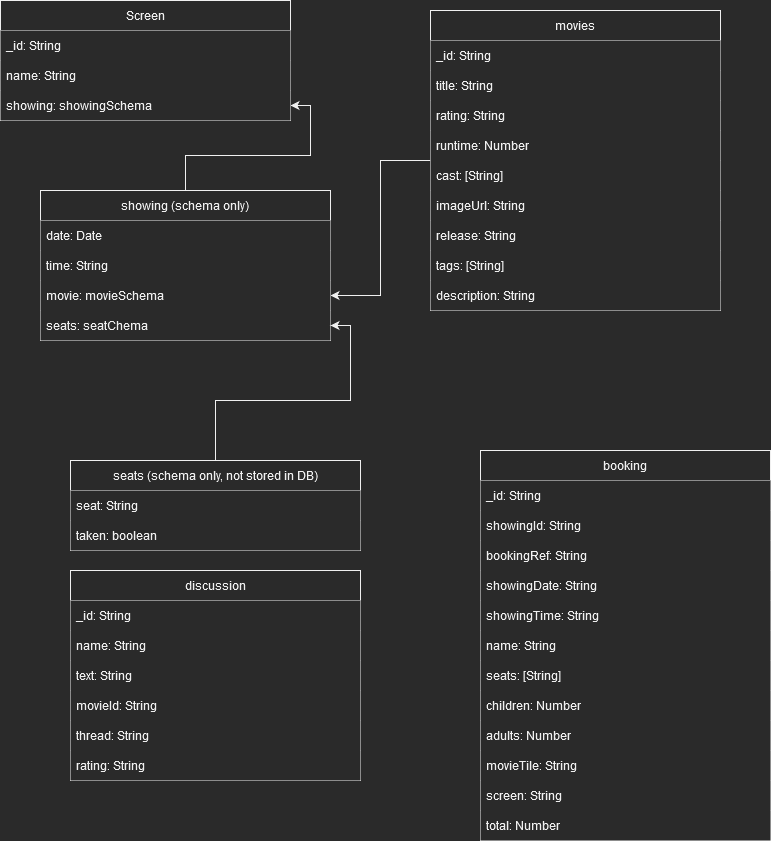

The diagram above was exported from draw.io. Its source (the exported page's mxGraphModel, read from the mxfile embedded in the PNG):
<mxGraphModel dx="1254" dy="664" grid="1" gridSize="10" guides="1" tooltips="1" connect="1" arrows="1" fold="1" page="1" pageScale="1" pageWidth="850" pageHeight="1100" math="0" shadow="0" extFonts="Permanent Marker^https://fonts.googleapis.com/css?family=Permanent+Marker">
  <root>
    <mxCell id="0" />
    <mxCell id="1" parent="0" />
    <mxCell id="6GA3XcdgtxuczLbQneUB-82" style="edgeStyle=orthogonalEdgeStyle;rounded=0;orthogonalLoop=1;jettySize=auto;html=1;" edge="1" parent="1" source="6GA3XcdgtxuczLbQneUB-12" target="6GA3XcdgtxuczLbQneUB-50">
      <mxGeometry relative="1" as="geometry" />
    </mxCell>
    <mxCell id="6GA3XcdgtxuczLbQneUB-12" value="movies" style="swimlane;fontStyle=0;childLayout=stackLayout;horizontal=1;startSize=30;horizontalStack=0;resizeParent=1;resizeParentMax=0;resizeLast=0;collapsible=1;marginBottom=0;" vertex="1" parent="1">
      <mxGeometry x="470" y="60" width="290" height="300" as="geometry" />
    </mxCell>
    <mxCell id="6GA3XcdgtxuczLbQneUB-13" value="_id: String" style="text;strokeColor=none;fillColor=default;align=left;verticalAlign=middle;spacingLeft=4;spacingRight=4;overflow=hidden;points=[[0,0.5],[1,0.5]];portConstraint=eastwest;rotatable=0;" vertex="1" parent="6GA3XcdgtxuczLbQneUB-12">
      <mxGeometry y="30" width="290" height="30" as="geometry" />
    </mxCell>
    <mxCell id="6GA3XcdgtxuczLbQneUB-14" value="title: String" style="text;strokeColor=none;fillColor=default;align=left;verticalAlign=middle;spacingLeft=4;spacingRight=4;overflow=hidden;points=[[0,0.5],[1,0.5]];portConstraint=eastwest;rotatable=0;" vertex="1" parent="6GA3XcdgtxuczLbQneUB-12">
      <mxGeometry y="60" width="290" height="30" as="geometry" />
    </mxCell>
    <mxCell id="6GA3XcdgtxuczLbQneUB-15" value="rating: String" style="text;strokeColor=none;fillColor=default;align=left;verticalAlign=middle;spacingLeft=4;spacingRight=4;overflow=hidden;points=[[0,0.5],[1,0.5]];portConstraint=eastwest;rotatable=0;" vertex="1" parent="6GA3XcdgtxuczLbQneUB-12">
      <mxGeometry y="90" width="290" height="30" as="geometry" />
    </mxCell>
    <mxCell id="6GA3XcdgtxuczLbQneUB-16" value="runtime: Number" style="text;strokeColor=none;fillColor=default;align=left;verticalAlign=middle;spacingLeft=4;spacingRight=4;overflow=hidden;points=[[0,0.5],[1,0.5]];portConstraint=eastwest;rotatable=0;" vertex="1" parent="6GA3XcdgtxuczLbQneUB-12">
      <mxGeometry y="120" width="290" height="30" as="geometry" />
    </mxCell>
    <mxCell id="6GA3XcdgtxuczLbQneUB-17" value="cast: [String]" style="text;strokeColor=none;fillColor=default;align=left;verticalAlign=middle;spacingLeft=4;spacingRight=4;overflow=hidden;points=[[0,0.5],[1,0.5]];portConstraint=eastwest;rotatable=0;" vertex="1" parent="6GA3XcdgtxuczLbQneUB-12">
      <mxGeometry y="150" width="290" height="30" as="geometry" />
    </mxCell>
    <mxCell id="6GA3XcdgtxuczLbQneUB-18" value="imageUrl: String" style="text;strokeColor=none;fillColor=default;align=left;verticalAlign=middle;spacingLeft=4;spacingRight=4;overflow=hidden;points=[[0,0.5],[1,0.5]];portConstraint=eastwest;rotatable=0;" vertex="1" parent="6GA3XcdgtxuczLbQneUB-12">
      <mxGeometry y="180" width="290" height="30" as="geometry" />
    </mxCell>
    <mxCell id="6GA3XcdgtxuczLbQneUB-19" value="release: String" style="text;strokeColor=none;fillColor=default;align=left;verticalAlign=middle;spacingLeft=4;spacingRight=4;overflow=hidden;points=[[0,0.5],[1,0.5]];portConstraint=eastwest;rotatable=0;" vertex="1" parent="6GA3XcdgtxuczLbQneUB-12">
      <mxGeometry y="210" width="290" height="30" as="geometry" />
    </mxCell>
    <mxCell id="6GA3XcdgtxuczLbQneUB-20" value="tags: [String]" style="text;strokeColor=none;fillColor=default;align=left;verticalAlign=middle;spacingLeft=4;spacingRight=4;overflow=hidden;points=[[0,0.5],[1,0.5]];portConstraint=eastwest;rotatable=0;" vertex="1" parent="6GA3XcdgtxuczLbQneUB-12">
      <mxGeometry y="240" width="290" height="30" as="geometry" />
    </mxCell>
    <mxCell id="6GA3XcdgtxuczLbQneUB-21" value="description: String" style="text;strokeColor=none;fillColor=default;align=left;verticalAlign=middle;spacingLeft=4;spacingRight=4;overflow=hidden;points=[[0,0.5],[1,0.5]];portConstraint=eastwest;rotatable=0;" vertex="1" parent="6GA3XcdgtxuczLbQneUB-12">
      <mxGeometry y="270" width="290" height="30" as="geometry" />
    </mxCell>
    <mxCell id="6GA3XcdgtxuczLbQneUB-22" value="booking" style="swimlane;fontStyle=0;childLayout=stackLayout;horizontal=1;startSize=30;horizontalStack=0;resizeParent=1;resizeParentMax=0;resizeLast=0;collapsible=1;marginBottom=0;" vertex="1" parent="1">
      <mxGeometry x="520" y="500" width="290" height="390" as="geometry" />
    </mxCell>
    <mxCell id="6GA3XcdgtxuczLbQneUB-23" value="_id: String" style="text;strokeColor=none;fillColor=default;align=left;verticalAlign=middle;spacingLeft=4;spacingRight=4;overflow=hidden;points=[[0,0.5],[1,0.5]];portConstraint=eastwest;rotatable=0;" vertex="1" parent="6GA3XcdgtxuczLbQneUB-22">
      <mxGeometry y="30" width="290" height="30" as="geometry" />
    </mxCell>
    <mxCell id="6GA3XcdgtxuczLbQneUB-72" value="showingId: String" style="text;strokeColor=none;fillColor=default;align=left;verticalAlign=middle;spacingLeft=4;spacingRight=4;overflow=hidden;points=[[0,0.5],[1,0.5]];portConstraint=eastwest;rotatable=0;" vertex="1" parent="6GA3XcdgtxuczLbQneUB-22">
      <mxGeometry y="60" width="290" height="30" as="geometry" />
    </mxCell>
    <mxCell id="6GA3XcdgtxuczLbQneUB-24" value="bookingRef: String" style="text;strokeColor=none;fillColor=default;align=left;verticalAlign=middle;spacingLeft=4;spacingRight=4;overflow=hidden;points=[[0,0.5],[1,0.5]];portConstraint=eastwest;rotatable=0;" vertex="1" parent="6GA3XcdgtxuczLbQneUB-22">
      <mxGeometry y="90" width="290" height="30" as="geometry" />
    </mxCell>
    <mxCell id="6GA3XcdgtxuczLbQneUB-25" value="showingDate: String" style="text;strokeColor=none;fillColor=default;align=left;verticalAlign=middle;spacingLeft=4;spacingRight=4;overflow=hidden;points=[[0,0.5],[1,0.5]];portConstraint=eastwest;rotatable=0;" vertex="1" parent="6GA3XcdgtxuczLbQneUB-22">
      <mxGeometry y="120" width="290" height="30" as="geometry" />
    </mxCell>
    <mxCell id="6GA3XcdgtxuczLbQneUB-26" value="showingTime: String" style="text;strokeColor=none;fillColor=default;align=left;verticalAlign=middle;spacingLeft=4;spacingRight=4;overflow=hidden;points=[[0,0.5],[1,0.5]];portConstraint=eastwest;rotatable=0;" vertex="1" parent="6GA3XcdgtxuczLbQneUB-22">
      <mxGeometry y="150" width="290" height="30" as="geometry" />
    </mxCell>
    <mxCell id="6GA3XcdgtxuczLbQneUB-27" value="name: String" style="text;strokeColor=none;fillColor=default;align=left;verticalAlign=middle;spacingLeft=4;spacingRight=4;overflow=hidden;points=[[0,0.5],[1,0.5]];portConstraint=eastwest;rotatable=0;" vertex="1" parent="6GA3XcdgtxuczLbQneUB-22">
      <mxGeometry y="180" width="290" height="30" as="geometry" />
    </mxCell>
    <mxCell id="6GA3XcdgtxuczLbQneUB-28" value="seats: [String]" style="text;strokeColor=none;fillColor=default;align=left;verticalAlign=middle;spacingLeft=4;spacingRight=4;overflow=hidden;points=[[0,0.5],[1,0.5]];portConstraint=eastwest;rotatable=0;" vertex="1" parent="6GA3XcdgtxuczLbQneUB-22">
      <mxGeometry y="210" width="290" height="30" as="geometry" />
    </mxCell>
    <mxCell id="6GA3XcdgtxuczLbQneUB-29" value="children: Number" style="text;strokeColor=none;fillColor=default;align=left;verticalAlign=middle;spacingLeft=4;spacingRight=4;overflow=hidden;points=[[0,0.5],[1,0.5]];portConstraint=eastwest;rotatable=0;" vertex="1" parent="6GA3XcdgtxuczLbQneUB-22">
      <mxGeometry y="240" width="290" height="30" as="geometry" />
    </mxCell>
    <mxCell id="6GA3XcdgtxuczLbQneUB-30" value="adults: Number" style="text;strokeColor=none;fillColor=default;align=left;verticalAlign=middle;spacingLeft=4;spacingRight=4;overflow=hidden;points=[[0,0.5],[1,0.5]];portConstraint=eastwest;rotatable=0;" vertex="1" parent="6GA3XcdgtxuczLbQneUB-22">
      <mxGeometry y="270" width="290" height="30" as="geometry" />
    </mxCell>
    <mxCell id="6GA3XcdgtxuczLbQneUB-31" value="movieTile: String" style="text;strokeColor=none;fillColor=default;align=left;verticalAlign=middle;spacingLeft=4;spacingRight=4;overflow=hidden;points=[[0,0.5],[1,0.5]];portConstraint=eastwest;rotatable=0;" vertex="1" parent="6GA3XcdgtxuczLbQneUB-22">
      <mxGeometry y="300" width="290" height="30" as="geometry" />
    </mxCell>
    <mxCell id="6GA3XcdgtxuczLbQneUB-32" value="screen: String" style="text;strokeColor=none;fillColor=default;align=left;verticalAlign=middle;spacingLeft=4;spacingRight=4;overflow=hidden;points=[[0,0.5],[1,0.5]];portConstraint=eastwest;rotatable=0;" vertex="1" parent="6GA3XcdgtxuczLbQneUB-22">
      <mxGeometry y="330" width="290" height="30" as="geometry" />
    </mxCell>
    <mxCell id="6GA3XcdgtxuczLbQneUB-33" value="total: Number" style="text;strokeColor=none;fillColor=default;align=left;verticalAlign=middle;spacingLeft=4;spacingRight=4;overflow=hidden;points=[[0,0.5],[1,0.5]];portConstraint=eastwest;rotatable=0;" vertex="1" parent="6GA3XcdgtxuczLbQneUB-22">
      <mxGeometry y="360" width="290" height="30" as="geometry" />
    </mxCell>
    <mxCell id="6GA3XcdgtxuczLbQneUB-34" value="discussion" style="swimlane;fontStyle=0;childLayout=stackLayout;horizontal=1;startSize=30;horizontalStack=0;resizeParent=1;resizeParentMax=0;resizeLast=0;collapsible=1;marginBottom=0;" vertex="1" parent="1">
      <mxGeometry x="110" y="620" width="290" height="210" as="geometry" />
    </mxCell>
    <mxCell id="6GA3XcdgtxuczLbQneUB-35" value="_id: String" style="text;strokeColor=none;fillColor=default;align=left;verticalAlign=middle;spacingLeft=4;spacingRight=4;overflow=hidden;points=[[0,0.5],[1,0.5]];portConstraint=eastwest;rotatable=0;" vertex="1" parent="6GA3XcdgtxuczLbQneUB-34">
      <mxGeometry y="30" width="290" height="30" as="geometry" />
    </mxCell>
    <mxCell id="6GA3XcdgtxuczLbQneUB-36" value="name: String" style="text;strokeColor=none;fillColor=default;align=left;verticalAlign=middle;spacingLeft=4;spacingRight=4;overflow=hidden;points=[[0,0.5],[1,0.5]];portConstraint=eastwest;rotatable=0;" vertex="1" parent="6GA3XcdgtxuczLbQneUB-34">
      <mxGeometry y="60" width="290" height="30" as="geometry" />
    </mxCell>
    <mxCell id="6GA3XcdgtxuczLbQneUB-37" value="text: String" style="text;strokeColor=none;fillColor=default;align=left;verticalAlign=middle;spacingLeft=4;spacingRight=4;overflow=hidden;points=[[0,0.5],[1,0.5]];portConstraint=eastwest;rotatable=0;" vertex="1" parent="6GA3XcdgtxuczLbQneUB-34">
      <mxGeometry y="90" width="290" height="30" as="geometry" />
    </mxCell>
    <mxCell id="6GA3XcdgtxuczLbQneUB-38" value="movieId: String" style="text;strokeColor=none;fillColor=default;align=left;verticalAlign=middle;spacingLeft=4;spacingRight=4;overflow=hidden;points=[[0,0.5],[1,0.5]];portConstraint=eastwest;rotatable=0;" vertex="1" parent="6GA3XcdgtxuczLbQneUB-34">
      <mxGeometry y="120" width="290" height="30" as="geometry" />
    </mxCell>
    <mxCell id="6GA3XcdgtxuczLbQneUB-39" value="thread: String" style="text;strokeColor=none;fillColor=default;align=left;verticalAlign=middle;spacingLeft=4;spacingRight=4;overflow=hidden;points=[[0,0.5],[1,0.5]];portConstraint=eastwest;rotatable=0;" vertex="1" parent="6GA3XcdgtxuczLbQneUB-34">
      <mxGeometry y="150" width="290" height="30" as="geometry" />
    </mxCell>
    <mxCell id="6GA3XcdgtxuczLbQneUB-40" value="rating: String" style="text;strokeColor=none;fillColor=default;align=left;verticalAlign=middle;spacingLeft=4;spacingRight=4;overflow=hidden;points=[[0,0.5],[1,0.5]];portConstraint=eastwest;rotatable=0;" vertex="1" parent="6GA3XcdgtxuczLbQneUB-34">
      <mxGeometry y="180" width="290" height="30" as="geometry" />
    </mxCell>
    <mxCell id="6GA3XcdgtxuczLbQneUB-81" style="edgeStyle=orthogonalEdgeStyle;rounded=0;orthogonalLoop=1;jettySize=auto;html=1;" edge="1" parent="1" source="6GA3XcdgtxuczLbQneUB-44" target="6GA3XcdgtxuczLbQneUB-76">
      <mxGeometry relative="1" as="geometry" />
    </mxCell>
    <mxCell id="6GA3XcdgtxuczLbQneUB-44" value="showing (schema only)" style="swimlane;fontStyle=0;childLayout=stackLayout;horizontal=1;startSize=30;horizontalStack=0;resizeParent=1;resizeParentMax=0;resizeLast=0;collapsible=1;marginBottom=0;" vertex="1" parent="1">
      <mxGeometry x="80" y="240" width="290" height="150" as="geometry" />
    </mxCell>
    <mxCell id="6GA3XcdgtxuczLbQneUB-45" value="date: Date" style="text;strokeColor=none;fillColor=default;align=left;verticalAlign=middle;spacingLeft=4;spacingRight=4;overflow=hidden;points=[[0,0.5],[1,0.5]];portConstraint=eastwest;rotatable=0;" vertex="1" parent="6GA3XcdgtxuczLbQneUB-44">
      <mxGeometry y="30" width="290" height="30" as="geometry" />
    </mxCell>
    <mxCell id="6GA3XcdgtxuczLbQneUB-46" value="time: String" style="text;strokeColor=none;fillColor=default;align=left;verticalAlign=middle;spacingLeft=4;spacingRight=4;overflow=hidden;points=[[0,0.5],[1,0.5]];portConstraint=eastwest;rotatable=0;" vertex="1" parent="6GA3XcdgtxuczLbQneUB-44">
      <mxGeometry y="60" width="290" height="30" as="geometry" />
    </mxCell>
    <mxCell id="6GA3XcdgtxuczLbQneUB-50" value="movie: movieSchema" style="text;strokeColor=none;fillColor=default;align=left;verticalAlign=middle;spacingLeft=4;spacingRight=4;overflow=hidden;points=[[0,0.5],[1,0.5]];portConstraint=eastwest;rotatable=0;" vertex="1" parent="6GA3XcdgtxuczLbQneUB-44">
      <mxGeometry y="90" width="290" height="30" as="geometry" />
    </mxCell>
    <mxCell id="6GA3XcdgtxuczLbQneUB-62" value="seats: seatChema" style="text;strokeColor=none;fillColor=default;align=left;verticalAlign=middle;spacingLeft=4;spacingRight=4;overflow=hidden;points=[[0,0.5],[1,0.5]];portConstraint=eastwest;rotatable=0;" vertex="1" parent="6GA3XcdgtxuczLbQneUB-44">
      <mxGeometry y="120" width="290" height="30" as="geometry" />
    </mxCell>
    <mxCell id="6GA3XcdgtxuczLbQneUB-83" style="edgeStyle=orthogonalEdgeStyle;rounded=0;orthogonalLoop=1;jettySize=auto;html=1;entryX=1;entryY=0.5;entryDx=0;entryDy=0;" edge="1" parent="1" source="6GA3XcdgtxuczLbQneUB-63" target="6GA3XcdgtxuczLbQneUB-62">
      <mxGeometry relative="1" as="geometry" />
    </mxCell>
    <mxCell id="6GA3XcdgtxuczLbQneUB-63" value="seats (schema only, not stored in DB)" style="swimlane;fontStyle=0;childLayout=stackLayout;horizontal=1;startSize=30;horizontalStack=0;resizeParent=1;resizeParentMax=0;resizeLast=0;collapsible=1;marginBottom=0;" vertex="1" parent="1">
      <mxGeometry x="110" y="510" width="290" height="90" as="geometry" />
    </mxCell>
    <mxCell id="6GA3XcdgtxuczLbQneUB-64" value="seat: String" style="text;strokeColor=none;fillColor=default;align=left;verticalAlign=middle;spacingLeft=4;spacingRight=4;overflow=hidden;points=[[0,0.5],[1,0.5]];portConstraint=eastwest;rotatable=0;" vertex="1" parent="6GA3XcdgtxuczLbQneUB-63">
      <mxGeometry y="30" width="290" height="30" as="geometry" />
    </mxCell>
    <mxCell id="6GA3XcdgtxuczLbQneUB-65" value="taken: boolean" style="text;strokeColor=none;fillColor=default;align=left;verticalAlign=middle;spacingLeft=4;spacingRight=4;overflow=hidden;points=[[0,0.5],[1,0.5]];portConstraint=eastwest;rotatable=0;" vertex="1" parent="6GA3XcdgtxuczLbQneUB-63">
      <mxGeometry y="60" width="290" height="30" as="geometry" />
    </mxCell>
    <mxCell id="6GA3XcdgtxuczLbQneUB-73" value="Screen" style="swimlane;fontStyle=0;childLayout=stackLayout;horizontal=1;startSize=30;horizontalStack=0;resizeParent=1;resizeParentMax=0;resizeLast=0;collapsible=1;marginBottom=0;" vertex="1" parent="1">
      <mxGeometry x="40" y="50" width="290" height="120" as="geometry" />
    </mxCell>
    <mxCell id="6GA3XcdgtxuczLbQneUB-74" value="_id: String" style="text;strokeColor=none;fillColor=default;align=left;verticalAlign=middle;spacingLeft=4;spacingRight=4;overflow=hidden;points=[[0,0.5],[1,0.5]];portConstraint=eastwest;rotatable=0;" vertex="1" parent="6GA3XcdgtxuczLbQneUB-73">
      <mxGeometry y="30" width="290" height="30" as="geometry" />
    </mxCell>
    <mxCell id="6GA3XcdgtxuczLbQneUB-75" value="name: String" style="text;strokeColor=none;fillColor=default;align=left;verticalAlign=middle;spacingLeft=4;spacingRight=4;overflow=hidden;points=[[0,0.5],[1,0.5]];portConstraint=eastwest;rotatable=0;" vertex="1" parent="6GA3XcdgtxuczLbQneUB-73">
      <mxGeometry y="60" width="290" height="30" as="geometry" />
    </mxCell>
    <mxCell id="6GA3XcdgtxuczLbQneUB-76" value="showing: showingSchema" style="text;strokeColor=none;fillColor=default;align=left;verticalAlign=middle;spacingLeft=4;spacingRight=4;overflow=hidden;points=[[0,0.5],[1,0.5]];portConstraint=eastwest;rotatable=0;" vertex="1" parent="6GA3XcdgtxuczLbQneUB-73">
      <mxGeometry y="90" width="290" height="30" as="geometry" />
    </mxCell>
  </root>
</mxGraphModel>